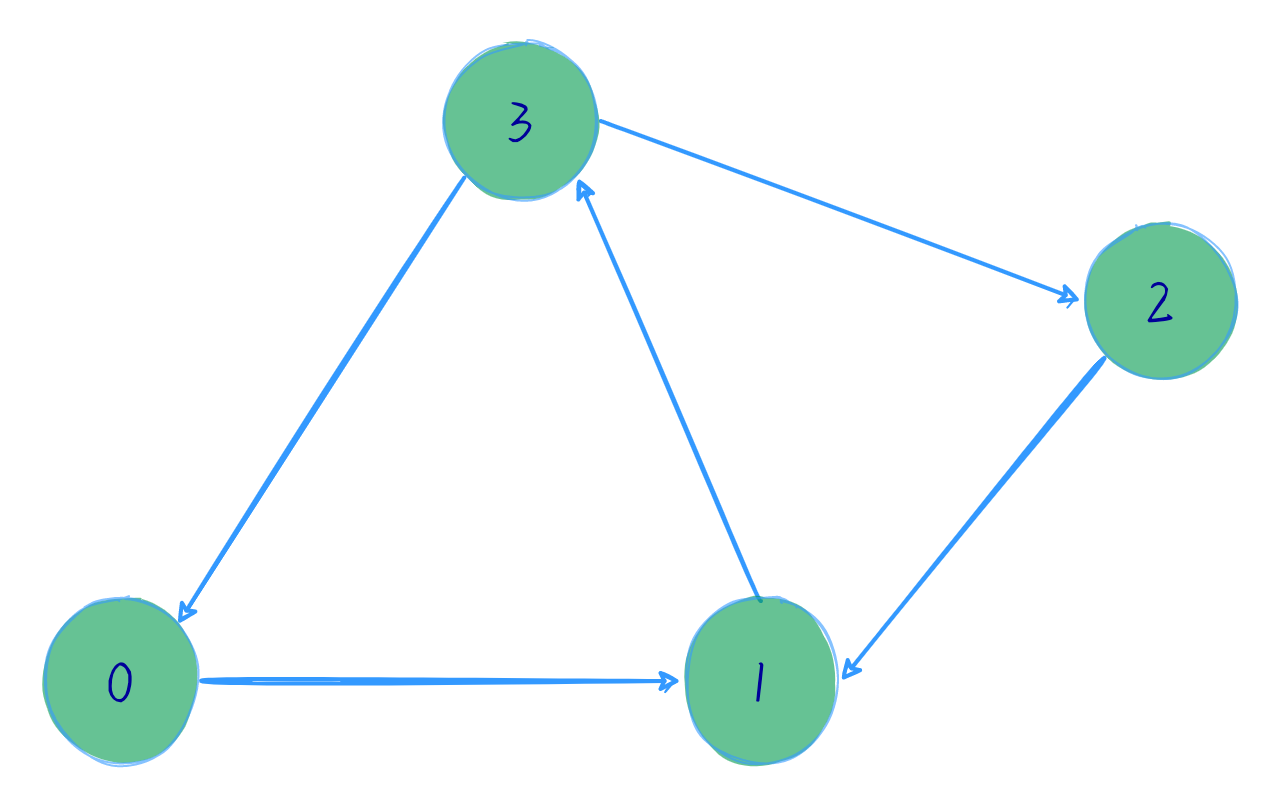

The diagram above was exported from draw.io. Its source (the exported page's mxGraphModel, read from the mxfile embedded in the PNG):
<mxGraphModel dx="656" dy="451" grid="1" gridSize="10" guides="1" tooltips="1" connect="1" arrows="1" fold="1" page="1" pageScale="1" pageWidth="827" pageHeight="1169" math="0" shadow="0">
  <root>
    <mxCell id="0" />
    <mxCell id="1" parent="0" />
    <mxCell id="4" style="edgeStyle=none;curved=1;rounded=1;sketch=1;html=1;exitX=1;exitY=0.5;exitDx=0;exitDy=0;entryX=0;entryY=0.5;entryDx=0;entryDy=0;fontFamily=FZSJ-ZHIWNDXSG;fontSize=30;strokeColor=#3399FF;fontColor=#3399FF;strokeWidth=2;" edge="1" parent="1" source="2" target="3">
      <mxGeometry relative="1" as="geometry" />
    </mxCell>
    <mxCell id="2" value="&lt;font style=&quot;font-size: 30px&quot; face=&quot;FZSJ-ZHIWNDXSG&quot;&gt;0&lt;/font&gt;" style="ellipse;whiteSpace=wrap;html=1;aspect=fixed;sketch=1;rounded=1;fillColor=#00994D;strokeColor=#3399FF;fontColor=#000099;fillStyle=solid;opacity=60;" vertex="1" parent="1">
      <mxGeometry x="160" y="390" width="80" height="80" as="geometry" />
    </mxCell>
    <mxCell id="9" style="edgeStyle=none;curved=1;rounded=1;sketch=1;html=1;exitX=0.5;exitY=0;exitDx=0;exitDy=0;entryX=1;entryY=1;entryDx=0;entryDy=0;fontFamily=FZSJ-ZHIWNDXSG;fontSize=30;strokeColor=#3399FF;fontColor=#3399FF;strokeWidth=2;" edge="1" parent="1" source="3" target="7">
      <mxGeometry relative="1" as="geometry" />
    </mxCell>
    <mxCell id="3" value="&lt;font style=&quot;font-size: 30px&quot; face=&quot;FZSJ-ZHIWNDXSG&quot;&gt;1&lt;/font&gt;" style="ellipse;whiteSpace=wrap;html=1;aspect=fixed;sketch=1;rounded=1;fillColor=#00994D;strokeColor=#3399FF;fontColor=#000099;fillStyle=solid;opacity=60;" vertex="1" parent="1">
      <mxGeometry x="480" y="390" width="80" height="80" as="geometry" />
    </mxCell>
    <mxCell id="6" style="edgeStyle=none;curved=1;rounded=1;sketch=1;html=1;exitX=0;exitY=1;exitDx=0;exitDy=0;entryX=1;entryY=0.5;entryDx=0;entryDy=0;fontFamily=FZSJ-ZHIWNDXSG;fontSize=30;strokeColor=#3399FF;fontColor=#3399FF;strokeWidth=2;" edge="1" parent="1" source="5" target="3">
      <mxGeometry relative="1" as="geometry" />
    </mxCell>
    <mxCell id="5" value="&lt;font style=&quot;font-size: 30px&quot; face=&quot;FZSJ-ZHIWNDXSG&quot;&gt;2&lt;/font&gt;" style="ellipse;whiteSpace=wrap;html=1;aspect=fixed;sketch=1;rounded=1;fillColor=#00994D;strokeColor=#3399FF;fontColor=#000099;fillStyle=solid;opacity=60;" vertex="1" parent="1">
      <mxGeometry x="680" y="200" width="80" height="80" as="geometry" />
    </mxCell>
    <mxCell id="8" style="edgeStyle=none;curved=1;rounded=1;sketch=1;html=1;exitX=1;exitY=0.5;exitDx=0;exitDy=0;entryX=0;entryY=0.5;entryDx=0;entryDy=0;fontFamily=FZSJ-ZHIWNDXSG;fontSize=30;strokeColor=#3399FF;fontColor=#3399FF;strokeWidth=2;" edge="1" parent="1" source="7" target="5">
      <mxGeometry relative="1" as="geometry" />
    </mxCell>
    <mxCell id="10" style="edgeStyle=none;curved=1;rounded=1;sketch=1;html=1;exitX=0;exitY=1;exitDx=0;exitDy=0;entryX=1;entryY=0;entryDx=0;entryDy=0;fontFamily=FZSJ-ZHIWNDXSG;fontSize=30;strokeColor=#3399FF;fontColor=#3399FF;strokeWidth=2;" edge="1" parent="1" source="7" target="2">
      <mxGeometry relative="1" as="geometry" />
    </mxCell>
    <mxCell id="7" value="&lt;font style=&quot;font-size: 30px&quot; face=&quot;FZSJ-ZHIWNDXSG&quot;&gt;3&lt;/font&gt;" style="ellipse;whiteSpace=wrap;html=1;aspect=fixed;sketch=1;rounded=1;fillColor=#00994D;strokeColor=#3399FF;fontColor=#000099;fillStyle=solid;opacity=60;" vertex="1" parent="1">
      <mxGeometry x="360" y="110" width="80" height="80" as="geometry" />
    </mxCell>
  </root>
</mxGraphModel>